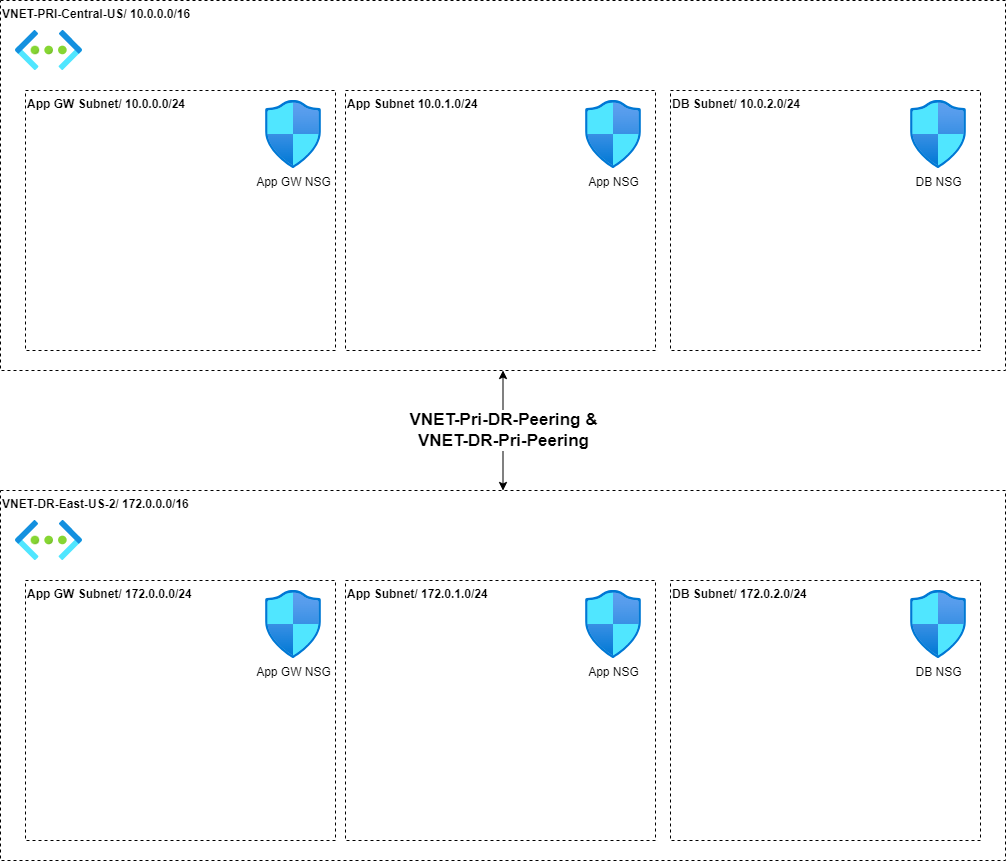

The diagram above was exported from draw.io. Its source (the exported page's mxGraphModel, read from the mxfile embedded in the PNG):
<mxGraphModel dx="1104" dy="1849" grid="1" gridSize="10" guides="1" tooltips="1" connect="1" arrows="1" fold="1" page="1" pageScale="1" pageWidth="827" pageHeight="1169" math="0" shadow="0">
  <root>
    <mxCell id="0" />
    <mxCell id="1" parent="0" />
    <mxCell id="BrtFqqgeS2IAU5RSJYku-28" value="&lt;b&gt;&lt;font style=&quot;font-size: 17px&quot;&gt;VNET-Pri-DR-Peering &amp;amp;&lt;br&gt;VNET-DR-Pri-Peering&lt;br&gt;&lt;/font&gt;&lt;/b&gt;" style="edgeStyle=orthogonalEdgeStyle;rounded=0;orthogonalLoop=1;jettySize=auto;html=1;entryX=0.5;entryY=0;entryDx=0;entryDy=0;startArrow=classic;startFill=1;" edge="1" parent="1" source="wHNGanOJw-91BSjLNlFN-4" target="BrtFqqgeS2IAU5RSJYku-20">
      <mxGeometry relative="1" as="geometry" />
    </mxCell>
    <mxCell id="wHNGanOJw-91BSjLNlFN-4" value="&lt;b&gt;VNET-PRI-Central-US/ 10.0.0.0/16&lt;/b&gt;" style="rounded=0;whiteSpace=wrap;html=1;dashed=1;align=left;verticalAlign=top;" parent="1" vertex="1">
      <mxGeometry x="35" y="-1140" width="1005" height="370" as="geometry" />
    </mxCell>
    <mxCell id="BrtFqqgeS2IAU5RSJYku-1" value="" style="aspect=fixed;html=1;points=[];align=center;image;fontSize=12;image=img/lib/azure2/networking/Virtual_Networks.svg;" vertex="1" parent="1">
      <mxGeometry x="50" y="-1110" width="67" height="40" as="geometry" />
    </mxCell>
    <mxCell id="BrtFqqgeS2IAU5RSJYku-3" value="&lt;b&gt;App GW Subnet/ 10.0.0.0/24&lt;/b&gt;" style="rounded=0;whiteSpace=wrap;html=1;align=left;verticalAlign=top;dashed=1;" vertex="1" parent="1">
      <mxGeometry x="60" y="-1050" width="310" height="260" as="geometry" />
    </mxCell>
    <mxCell id="BrtFqqgeS2IAU5RSJYku-4" value="&lt;b&gt;App Subnet 10.0.1.0/24&lt;/b&gt;" style="rounded=0;whiteSpace=wrap;html=1;align=left;verticalAlign=top;dashed=1;" vertex="1" parent="1">
      <mxGeometry x="380" y="-1050" width="310" height="260" as="geometry" />
    </mxCell>
    <mxCell id="BrtFqqgeS2IAU5RSJYku-5" value="App GW NSG" style="aspect=fixed;html=1;points=[];align=center;image;fontSize=12;image=img/lib/azure2/networking/Network_Security_Groups.svg;dashed=1;" vertex="1" parent="1">
      <mxGeometry x="300" y="-1040" width="56.00000000000001" height="68" as="geometry" />
    </mxCell>
    <mxCell id="BrtFqqgeS2IAU5RSJYku-6" value="App NSG" style="aspect=fixed;html=1;points=[];align=center;image;fontSize=12;image=img/lib/azure2/networking/Network_Security_Groups.svg;dashed=1;" vertex="1" parent="1">
      <mxGeometry x="620" y="-1040" width="56.00000000000001" height="68" as="geometry" />
    </mxCell>
    <mxCell id="BrtFqqgeS2IAU5RSJYku-9" value="&lt;b&gt;DB Subnet/ 10.0.2.0/24&lt;/b&gt;" style="rounded=0;whiteSpace=wrap;html=1;align=left;verticalAlign=top;dashed=1;" vertex="1" parent="1">
      <mxGeometry x="705" y="-1050" width="310" height="260" as="geometry" />
    </mxCell>
    <mxCell id="BrtFqqgeS2IAU5RSJYku-10" value="DB NSG" style="aspect=fixed;html=1;points=[];align=center;image;fontSize=12;image=img/lib/azure2/networking/Network_Security_Groups.svg;dashed=1;" vertex="1" parent="1">
      <mxGeometry x="945" y="-1040" width="56.00000000000001" height="68" as="geometry" />
    </mxCell>
    <mxCell id="BrtFqqgeS2IAU5RSJYku-20" value="&lt;b&gt;VNET-DR-East-US-2/ 172.0.0.0/16&lt;/b&gt;" style="rounded=0;whiteSpace=wrap;html=1;dashed=1;align=left;verticalAlign=top;" vertex="1" parent="1">
      <mxGeometry x="35" y="-650" width="1005" height="370" as="geometry" />
    </mxCell>
    <mxCell id="BrtFqqgeS2IAU5RSJYku-21" value="" style="aspect=fixed;html=1;points=[];align=center;image;fontSize=12;image=img/lib/azure2/networking/Virtual_Networks.svg;" vertex="1" parent="1">
      <mxGeometry x="50" y="-620" width="67" height="40" as="geometry" />
    </mxCell>
    <mxCell id="BrtFqqgeS2IAU5RSJYku-22" value="&lt;b&gt;App GW Subnet/ 172.0.0.0/24&lt;/b&gt;" style="rounded=0;whiteSpace=wrap;html=1;align=left;verticalAlign=top;dashed=1;" vertex="1" parent="1">
      <mxGeometry x="60" y="-560" width="310" height="260" as="geometry" />
    </mxCell>
    <mxCell id="BrtFqqgeS2IAU5RSJYku-23" value="&lt;b&gt;App Subnet/ 172.0.1.0/24&lt;/b&gt;" style="rounded=0;whiteSpace=wrap;html=1;align=left;verticalAlign=top;dashed=1;" vertex="1" parent="1">
      <mxGeometry x="380" y="-560" width="310" height="260" as="geometry" />
    </mxCell>
    <mxCell id="BrtFqqgeS2IAU5RSJYku-24" value="App GW NSG" style="aspect=fixed;html=1;points=[];align=center;image;fontSize=12;image=img/lib/azure2/networking/Network_Security_Groups.svg;dashed=1;" vertex="1" parent="1">
      <mxGeometry x="300" y="-550" width="56.00000000000001" height="68" as="geometry" />
    </mxCell>
    <mxCell id="BrtFqqgeS2IAU5RSJYku-25" value="App NSG" style="aspect=fixed;html=1;points=[];align=center;image;fontSize=12;image=img/lib/azure2/networking/Network_Security_Groups.svg;dashed=1;" vertex="1" parent="1">
      <mxGeometry x="620" y="-550" width="56.00000000000001" height="68" as="geometry" />
    </mxCell>
    <mxCell id="BrtFqqgeS2IAU5RSJYku-26" value="&lt;b&gt;DB Subnet/ 172.0.2.0/24&lt;/b&gt;" style="rounded=0;whiteSpace=wrap;html=1;align=left;verticalAlign=top;dashed=1;" vertex="1" parent="1">
      <mxGeometry x="705" y="-560" width="310" height="260" as="geometry" />
    </mxCell>
    <mxCell id="BrtFqqgeS2IAU5RSJYku-27" value="DB NSG" style="aspect=fixed;html=1;points=[];align=center;image;fontSize=12;image=img/lib/azure2/networking/Network_Security_Groups.svg;dashed=1;" vertex="1" parent="1">
      <mxGeometry x="945" y="-550" width="56.00000000000001" height="68" as="geometry" />
    </mxCell>
  </root>
</mxGraphModel>